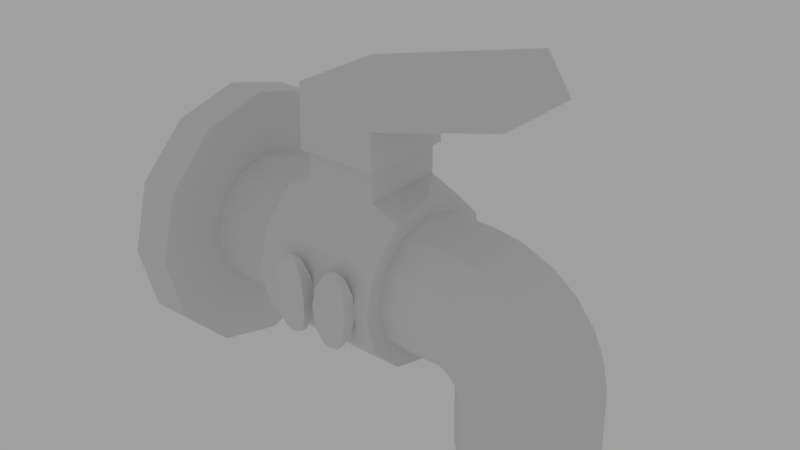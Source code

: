 # Source: TAP.blend  (saved by Blender 2.79.0; exported with 4.5.12 LTS)
import bpy
from mathutils import Matrix  # noqa: F401  (used for matrix-valued properties, if any)

bpy.ops.wm.read_factory_settings(use_empty=True)
scene = bpy.context.scene
scene.name = 'Scene'

# ---- collections
col_collection_1 = bpy.data.collections.new('Collection 1'); scene.collection.children.link(col_collection_1)
col_collection_5 = bpy.data.collections.new('Collection 5'); scene.collection.children.link(col_collection_5)

# ---- world
world_world = bpy.data.worlds.new('World'); scene.world = world_world
world_world.use_nodes = True; world_world.node_tree.nodes.clear()
_N = world_world.node_tree.nodes; _L = world_world.node_tree.links
n0 = _N.new('ShaderNodeOutputWorld'); n0.name = 'World Output'; n0.location = (300, 300)
n1 = _N.new('ShaderNodeBackground'); n1.name = 'Background'; n1.location = (10, 300)
n1.inputs[0].default_value = (0.3506, 0.3506, 0.3506, 1.0)
_L.new(n1.outputs[0], n0.inputs[0])
n0.is_active_output = True
world_world.color = (0.05088, 0.05088, 0.05088)
world_world.use_sun_shadow = False
world_world.sun_shadow_jitter_overblur = 0.0
world_world.cycles.sampling_method = 'MANUAL'

# ---- meshes
me_cylinder = bpy.data.meshes.new('Cylinder')
me_cylinder.from_pydata([(1.947e-07, 1.0, 0.0), (1.491e-07, 1.0, 1.766), (0.5, 0.866, 0.0), (0.5, 0.866, 1.766), (0.866, 0.5, 0.0), (0.866, 0.5, 1.766), (1.0, -1.781e-07, 0.0), (1.0, -1.466e-07, 1.766), (0.866, -0.5, 0.0), (0.866, -0.5, 1.766), (0.5, -0.866, 0.0), (0.5, -0.866, 1.766), (3.457e-07, -1.0, 0.0), (3.001e-07, -1.0, 1.766), (-0.5, -0.866, 0.0), (-0.5, -0.866, 1.766), (-0.866, -0.5, 0.0), (-0.866, -0.5, 1.766), (-1.0, -5.993e-07, 0.0), (-1.0, -5.678e-07, 1.766), (-0.866, 0.5, 0.0), (-0.866, 0.5, 1.766), (-0.5, 0.866, 0.0), (-0.5, 0.866, 1.766), (0.5, 0.866, 3.725), (5.305e-07, 1.0, 3.725), (0.866, 0.5, 3.725), (1.0, -1.714e-07, 3.725), (0.866, -0.5, 3.725), (0.5, -0.866, 3.725), (6.815e-07, -1.0, 3.725), (-0.5, -0.866, 3.725), (-0.866, -0.5, 3.725), (-1.0, -5.926e-07, 3.725), (-0.866, 0.5, 3.725), (-0.5, 0.866, 3.725), (0.4995, 0.866, 4.377), (6.777e-07, 1.0, 4.4), (0.8651, 0.5, 4.361), (0.9989, -1.772e-08, 4.354), (0.8651, -0.5, 4.361), (0.4995, -0.866, 4.377), (8.412e-07, -1.0, 4.4), (-0.4995, -0.866, 4.423), (-0.8651, -0.5, 4.44), (-0.9989, -4.51e-07, 4.446), (-0.8651, 0.5, 4.44), (-0.4995, 0.866, 4.423), (0.5208, 0.866, 4.539), (0.0412, 1.0, 4.68), (0.8719, 0.5, 4.436), (1.0, -2.658e-08, 4.398), (0.8719, -0.5, 4.436), (0.5208, -0.866, 4.539), (0.0412, -1.0, 4.68), (-0.4384, -0.866, 4.822), (-0.7895, -0.5, 4.925), (-0.918, -5.128e-07, 4.963), (-0.7895, 0.5, 4.925), (-0.4384, 0.866, 4.822), (0.5811, 0.866, 4.696), (0.1591, 1.0, 4.964), (0.89, 0.5, 4.499), (1.003, 6.402e-08, 4.427), (0.89, -0.5, 4.499), (0.5811, -0.866, 4.696), (0.1591, -1.0, 4.964), (-0.2629, -0.866, 5.232), (-0.5718, -0.5, 5.428), (-0.6849, -4.594e-07, 5.5), (-0.5718, 0.5, 5.428), (-0.2629, 0.866, 5.232), (0.6705, 0.866, 4.815), (0.3239, 1.0, 5.175), (0.9242, 0.5, 4.551), (1.017, 1.641e-07, 4.455), (0.9242, -0.5, 4.551), (0.6705, -0.866, 4.815), (0.3239, -1.0, 5.175), (-0.02277, -0.866, 5.536), (-0.2765, -0.5, 5.8), (-0.3694, -3.683e-07, 5.896), (-0.2765, 0.5, 5.8), (-0.02278, 0.866, 5.536), (0.77, 0.866, 4.898), (0.5222, 1.0, 5.332), (0.9514, 0.5, 4.58), (1.018, 2.538e-07, 4.464), (0.9514, -0.5, 4.58), (0.77, -0.866, 4.898), (0.5222, -1.0, 5.332), (0.2745, -0.866, 5.767), (0.0931, -0.5, 6.085), (0.02671, -2.652e-07, 6.201), (0.0931, 0.5, 6.085), (0.2745, 0.866, 5.767), (0.8773, 0.866, 4.943), (0.7157, 1.0, 5.416), (0.9956, 0.5, 4.597), (1.039, 2.835e-07, 4.47), (0.9956, -0.5, 4.597), (0.8773, -0.866, 4.943), (0.7157, -1.0, 5.416), (0.5541, -0.866, 5.89), (0.4358, -0.5, 6.236), (0.3925, -2.101e-07, 6.363), (0.4358, 0.5, 6.236), (0.5541, 0.866, 5.89), (1.019, 0.866, 4.979), (0.9747, 1.0, 5.477), (1.051, 0.5, 4.615), (1.063, 3.271e-07, 4.481), (1.051, -0.5, 4.615), (1.019, -0.866, 4.979), (0.9747, -1.0, 5.477), (0.9305, -0.866, 5.975), (0.8982, -0.5, 6.34), (0.8864, -1.167e-07, 6.473), (0.8982, 0.5, 6.34), (0.9305, 0.866, 5.975), (1.97, 0.866, 4.991), (1.97, 1.0, 5.491), (1.969, 0.5, 4.625), (1.969, 4.174e-07, 4.491), (1.969, -0.5, 4.625), (1.97, -0.866, 4.991), (1.97, -1.0, 5.491), (1.97, -0.866, 5.991), (1.97, -0.5, 6.357), (1.97, -3.7e-09, 6.491), (1.97, 0.5, 6.357), (1.97, 0.866, 5.991), (0.629, 1.089, 1.766), (1.614e-07, 1.258, 1.766), (1.089, 0.629, 1.766), (1.258, -1.534e-07, 1.766), (1.089, -0.629, 1.766), (0.629, -1.089, 1.766), (3.513e-07, -1.258, 1.766), (-0.629, -1.089, 1.766), (-1.089, -0.629, 1.766), (-1.258, -6.833e-07, 1.766), (-1.089, 0.629, 1.766), (-0.629, 1.089, 1.766), (0.629, 1.089, 3.725), (5.428e-07, 1.258, 3.725), (1.089, 0.629, 3.725), (1.258, -1.167e-07, 3.725), (1.089, -0.629, 3.725), (0.629, -1.089, 3.725), (7.328e-07, -1.258, 3.725), (-0.629, -1.089, 3.725), (-1.089, -0.629, 3.725), (-1.258, -6.466e-07, 3.725), (-1.089, 0.629, 3.725), (-0.629, 1.089, 3.725), (0.629, -1.089, 2.419), (0.629, -1.089, 3.072), (6.056e-07, -1.258, 3.072), (4.785e-07, -1.258, 2.419), (1.089, -0.629, 2.419), (1.089, -0.629, 3.072), (1.258, -1.412e-07, 2.419), (1.258, -1.289e-07, 3.072), (-0.629, 1.089, 2.419), (-0.629, 1.089, 3.072), (4.157e-07, 1.258, 3.072), (2.885e-07, 1.258, 2.419), (0.629, 1.089, 3.072), (0.629, 1.089, 2.419), (1.089, 0.629, 2.419), (1.089, 0.629, 3.072), (-1.276, 0.629, 2.189), (-1.276, 0.629, 3.301), (-1.276, -6.403e-07, 2.189), (-1.276, -6.896e-07, 3.301), (-1.276, -0.629, 2.189), (-1.276, -0.629, 3.301), (-0.629, -1.089, 2.419), (-0.629, -1.089, 3.072), (-1.736, 0.629, 3.301), (-1.736, -6.896e-07, 3.301), (-1.736, -0.629, 3.301), (-1.736, -0.629, 2.189), (-1.736, -6.403e-07, 2.189), (-1.736, 0.629, 2.189), (-1.736, 0.7128, 3.375), (-2.304, 0.7128, 3.334), (-2.709, 0.7128, 2.142), (-2.709, -0.7128, 2.142), (-2.304, -0.7128, 3.334), (-2.709, -6.731e-07, 2.142), (-2.304, -6.657e-07, 3.334), (-1.736, -6.424e-07, 2.115), (-1.736, -6.984e-07, 3.375), (-1.736, -0.7128, 3.375), (-1.736, -0.7128, 2.115), (-1.736, 0.7128, 2.115), (-3.359, 0.629, 5.009), (-2.856, 0.629, 5.341), (-3.359, -1.103e-06, 5.009), (-2.856, -9.051e-07, 5.341), (-3.359, -0.629, 5.009), (-2.856, -0.629, 5.341), (-2.823, 0.7128, 5.363), (-3.392, 0.7128, 4.986), (-3.392, -0.7128, 4.986), (-2.823, -0.7128, 5.363), (-3.392, -1.122e-06, 4.986), (-2.823, -8.974e-07, 5.363), (2.32e-07, 1.0, 0.6088), (0.5, 0.866, 0.6088), (0.866, 0.5, 0.6088), (1.0, -2.038e-07, 0.6088), (0.866, -0.5, 0.6088), (0.5, -0.866, 0.6088), (3.83e-07, -1.0, 0.6088), (-0.5, -0.866, 0.6088), (-0.866, -0.5, 0.6088), (-1.0, -6.25e-07, 0.6088), (-0.866, 0.5, 0.6088), (-0.5, 0.866, 0.6088), (2.353e-07, 1.999, 1.49e-07), (0.9996, 1.731, 2.98e-08), (0.9996, 1.731, 0.6088), (1.731, 0.9996, -8.941e-08), (1.731, 0.9996, 0.6088), (1.999, -8.419e-08, -2.086e-07), (1.999, -5.39e-08, 0.6088), (1.731, -0.9996, -2.384e-07), (1.731, -0.9996, 0.6088), (0.9996, -1.731, -2.086e-07), (0.9996, -1.731, 0.6088), (5.372e-07, -1.999, -1.49e-07), (4.933e-07, -1.999, 0.6088), (-0.9996, -1.731, -2.98e-08), (-0.9996, -1.731, 0.6088), (-1.731, -0.9996, 8.941e-08), (-1.731, -0.9996, 0.6088), (-1.999, -9.262e-07, 2.086e-07), (-1.999, -8.96e-07, 0.6088), (-1.731, 0.9996, 2.384e-07), (-1.731, 0.9996, 0.6088), (-0.9996, 1.731, 2.086e-07), (-0.9996, 1.731, 0.6088), (1.914e-07, 1.999, 0.6088), (1.97, 0.7132, 5.08), (1.97, 0.8235, 5.491), (1.969, 0.4117, 4.778), (1.969, 4.202e-07, 4.668), (1.969, -0.4117, 4.778), (1.97, -0.7132, 5.08), (1.97, -0.8235, 5.491), (1.97, -0.7132, 5.903), (1.97, -0.4117, 6.205), (1.97, 7.342e-08, 6.315), (1.97, 0.4117, 6.205), (1.97, 0.7132, 5.903), (1.285, 0.7132, 5.08), (1.285, 0.8235, 5.491), (1.285, 0.4117, 4.778), (1.285, 4.202e-07, 4.668), (1.285, -0.4117, 4.778), (1.285, -0.7132, 5.08), (1.285, -0.8235, 5.491), (1.285, -0.7132, 5.903), (1.285, -0.4117, 6.205), (1.285, 7.342e-08, 6.315), (1.285, 0.4117, 6.205), (1.285, 0.7132, 5.903)], [], [(210, 1, 3, 211), (211, 3, 5, 212), (212, 5, 7, 213), (213, 7, 9, 214), (214, 9, 11, 215), (215, 11, 13, 216), (216, 13, 15, 217), (217, 15, 17, 218), (218, 17, 19, 219), (219, 19, 21, 220), (33, 34, 154, 153), (220, 21, 23, 221), (221, 23, 1, 210), (0, 2, 4, 6, 8, 10, 12, 14, 16, 18, 20, 22), (30, 29, 41, 42), (24, 26, 146, 144), (32, 33, 153, 152), (21, 19, 141, 142), (11, 9, 136, 137), (25, 24, 144, 145), (31, 32, 152, 151), (1, 23, 143, 133), (15, 13, 138, 139), (5, 3, 132, 134), (30, 31, 151, 150), (29, 30, 150, 149), (45, 44, 56, 57), (27, 26, 38, 39), (34, 33, 45, 46), (31, 30, 42, 43), (28, 27, 39, 40), (35, 34, 46, 47), (24, 25, 37, 36), (32, 31, 43, 44), (29, 28, 40, 41), (25, 35, 47, 37), (26, 24, 36, 38), (33, 32, 44, 45), (50, 48, 60, 62), (42, 41, 53, 54), (39, 38, 50, 51), (46, 45, 57, 58), (43, 42, 54, 55), (40, 39, 51, 52), (47, 46, 58, 59), (36, 37, 49, 48), (44, 43, 55, 56), (41, 40, 52, 53), (37, 47, 59, 49), (38, 36, 48, 50), (61, 71, 83, 73), (57, 56, 68, 69), (54, 53, 65, 66), (51, 50, 62, 63), (58, 57, 69, 70), (55, 54, 66, 67), (52, 51, 63, 64), (59, 58, 70, 71), (48, 49, 61, 60), (56, 55, 67, 68), (53, 52, 64, 65), (49, 59, 71, 61), (77, 76, 88, 89), (62, 60, 72, 74), (69, 68, 80, 81), (66, 65, 77, 78), (63, 62, 74, 75), (70, 69, 81, 82), (67, 66, 78, 79), (64, 63, 75, 76), (71, 70, 82, 83), (60, 61, 73, 72), (68, 67, 79, 80), (65, 64, 76, 77), (89, 88, 100, 101), (73, 83, 95, 85), (74, 72, 84, 86), (81, 80, 92, 93), (78, 77, 89, 90), (75, 74, 86, 87), (82, 81, 93, 94), (79, 78, 90, 91), (76, 75, 87, 88), (83, 82, 94, 95), (72, 73, 85, 84), (80, 79, 91, 92), (104, 103, 115, 116), (85, 95, 107, 97), (86, 84, 96, 98), (93, 92, 104, 105), (90, 89, 101, 102), (87, 86, 98, 99), (94, 93, 105, 106), (91, 90, 102, 103), (88, 87, 99, 100), (95, 94, 106, 107), (84, 85, 97, 96), (92, 91, 103, 104), (108, 109, 121, 120), (101, 100, 112, 113), (97, 107, 119, 109), (98, 96, 108, 110), (105, 104, 116, 117), (102, 101, 113, 114), (99, 98, 110, 111), (106, 105, 117, 118), (103, 102, 114, 115), (100, 99, 111, 112), (107, 106, 118, 119), (96, 97, 109, 108), (126, 125, 251, 252), (116, 115, 127, 128), (113, 112, 124, 125), (109, 119, 131, 121), (110, 108, 120, 122), (117, 116, 128, 129), (114, 113, 125, 126), (111, 110, 122, 123), (118, 117, 129, 130), (115, 114, 126, 127), (112, 111, 123, 124), (119, 118, 130, 131), (158, 157, 149, 150), (157, 161, 148, 149), (161, 163, 147, 148), (166, 165, 155, 145), (168, 166, 145, 144), (163, 171, 146, 147), (165, 173, 154, 155), (171, 168, 144, 146), (173, 175, 153, 154), (175, 177, 152, 153), (177, 179, 151, 152), (179, 158, 150, 151), (7, 5, 134, 135), (17, 15, 139, 140), (26, 27, 147, 146), (3, 1, 133, 132), (34, 35, 155, 154), (27, 28, 148, 147), (13, 11, 137, 138), (23, 21, 142, 143), (35, 25, 145, 155), (28, 29, 149, 148), (9, 7, 135, 136), (19, 17, 140, 141), (139, 138, 159, 178), (178, 159, 158, 179), (140, 139, 178, 176), (176, 178, 179, 177), (141, 140, 176, 174), (142, 141, 174, 172), (181, 180, 186, 194), (134, 132, 169, 170), (170, 169, 168, 171), (143, 142, 172, 164), (164, 172, 173, 165), (135, 134, 170, 162), (162, 170, 171, 163), (132, 133, 167, 169), (169, 167, 166, 168), (133, 143, 164, 167), (167, 164, 165, 166), (136, 135, 162, 160), (160, 162, 163, 161), (137, 136, 160, 156), (156, 160, 161, 157), (138, 137, 156, 159), (159, 156, 157, 158), (188, 191, 208, 205), (184, 183, 196, 193), (189, 190, 207, 206), (183, 182, 195, 196), (190, 192, 209, 207), (174, 176, 183, 184), (173, 172, 185, 180), (172, 174, 184, 185), (176, 177, 182, 183), (175, 173, 180, 181), (177, 175, 181, 182), (195, 194, 192, 190), (194, 186, 187, 192), (196, 195, 190, 189), (197, 193, 191, 188), (186, 197, 188, 187), (193, 196, 189, 191), (192, 187, 204, 209), (180, 185, 197, 186), (182, 181, 194, 195), (187, 188, 205, 204), (185, 184, 193, 197), (191, 189, 206, 208), (200, 198, 205, 208), (200, 202, 203, 201), (198, 200, 201, 199), (201, 203, 207, 209), (198, 199, 204, 205), (203, 202, 206, 207), (199, 201, 209, 204), (202, 200, 208, 206), (18, 16, 237, 239), (8, 6, 227, 229), (217, 218, 238, 236), (210, 211, 224, 245), (22, 20, 241, 243), (12, 10, 231, 233), (218, 219, 240, 238), (211, 212, 226, 224), (219, 220, 242, 240), (2, 0, 222, 223), (16, 14, 235, 237), (212, 213, 228, 226), (243, 244, 245, 222), (241, 242, 244, 243), (239, 240, 242, 241), (237, 238, 240, 239), (235, 236, 238, 237), (233, 234, 236, 235), (231, 232, 234, 233), (229, 230, 232, 231), (227, 228, 230, 229), (225, 226, 228, 227), (223, 224, 226, 225), (222, 245, 224, 223), (216, 217, 236, 234), (4, 2, 223, 225), (215, 216, 234, 232), (14, 12, 233, 235), (0, 22, 243, 222), (214, 215, 232, 230), (10, 8, 229, 231), (221, 210, 245, 244), (20, 18, 239, 241), (213, 214, 230, 228), (220, 221, 244, 242), (6, 4, 225, 227), (255, 254, 266, 267), (123, 122, 248, 249), (130, 129, 255, 256), (127, 126, 252, 253), (124, 123, 249, 250), (131, 130, 256, 257), (120, 121, 247, 246), (128, 127, 253, 254), (125, 124, 250, 251), (121, 131, 257, 247), (122, 120, 246, 248), (129, 128, 254, 255), (258, 259, 269, 268, 267, 266, 265, 264, 263, 262, 261, 260), (252, 251, 263, 264), (249, 248, 260, 261), (256, 255, 267, 268), (253, 252, 264, 265), (250, 249, 261, 262), (257, 256, 268, 269), (246, 247, 259, 258), (254, 253, 265, 266), (251, 250, 262, 263), (247, 257, 269, 259), (248, 246, 258, 260)])
me_cylinder.use_remesh_preserve_volume = False
me_cylinder.use_remesh_preserve_attributes = False
me_cylinder.use_mirror_vertex_groups = False
me_cylinder.update()
me_sphere_001 = bpy.data.meshes.new('Sphere.001')
me_sphere_001.from_pydata([(0.0, 0.5, 0.866), (0.0, 0.866, 0.5), (0.0, 1.0, -4.371e-08), (0.0, 0.866, -0.5), (0.0, 0.5, -0.866), (0.0, 1.51e-07, -1.0), (-1.308e-07, 7.55e-08, 1.0), (0.433, 0.25, 0.866), (0.75, 0.433, 0.5), (0.866, 0.5, -4.371e-08), (0.75, 0.433, -0.5), (0.433, 0.25, -0.866), (0.433, -0.25, 0.866), (0.75, -0.433, 0.5), (0.866, -0.5, -4.371e-08), (0.75, -0.433, -0.5), (0.433, -0.25, -0.866), (-8.606e-08, -0.5, 0.866), (-1.308e-07, -0.866, 0.5), (-1.308e-07, -1.0, -4.371e-08), (-7.116e-08, -0.866, -0.5), (-1.01e-07, -0.5, -0.866), (-0.433, -0.25, 0.866), (-0.75, -0.433, 0.5), (-0.866, -0.5, -4.371e-08), (-0.75, -0.433, -0.5), (-0.433, -0.25, -0.866), (-0.433, 0.25, 0.866), (-0.75, 0.433, 0.5), (-0.866, 0.5, -4.371e-08), (-0.75, 0.433, -0.5), (-0.433, 0.25, -0.866), (2.37, 0.5, 0.8109), (2.3, 0.866, 0.4469), (2.204, 1.0, -0.05034), (2.108, 0.866, -0.5476), (2.037, 0.5, -0.9116), (2.011, 5.421e-07, -1.045), (2.396, 6.381e-07, 0.9442), (2.801, 0.25, 0.7863), (3.046, 0.433, 0.4043), (3.065, 0.5, -0.09959), (2.853, 0.433, -0.5902), (2.468, 0.25, -0.9362), (2.801, -0.25, 0.7863), (3.046, -0.433, 0.4043), (3.065, -0.5, -0.09959), (2.853, -0.433, -0.5902), (2.468, -0.25, -0.9362), (2.37, -0.5, 0.8109), (2.3, -0.866, 0.4469), (2.204, -1.0, -0.05034), (2.108, -0.866, -0.5476), (2.037, -0.5, -0.9116), (1.94, -0.25, 0.8356), (1.554, -0.433, 0.4896), (1.343, -0.5, -0.001097), (1.362, -0.433, -0.505), (1.606, -0.25, -0.887), (1.94, 0.25, 0.8356), (1.554, 0.433, 0.4896), (1.343, 0.5, -0.001097), (1.362, 0.433, -0.505), (1.606, 0.25, -0.887)], [], [(4, 3, 10, 11), (2, 1, 8, 9), (0, 6, 7), (5, 4, 11), (3, 2, 9, 10), (1, 0, 7, 8), (5, 11, 16), (10, 9, 14, 15), (8, 7, 12, 13), (11, 10, 15, 16), (9, 8, 13, 14), (7, 6, 12), (5, 16, 21), (15, 14, 19, 20), (13, 12, 17, 18), (16, 15, 20, 21), (14, 13, 18, 19), (12, 6, 17), (5, 21, 26), (20, 19, 24, 25), (18, 17, 22, 23), (21, 20, 25, 26), (19, 18, 23, 24), (17, 6, 22), (25, 24, 29, 30), (23, 22, 27, 28), (26, 25, 30, 31), (24, 23, 28, 29), (22, 6, 27), (5, 26, 31), (28, 27, 0, 1), (31, 30, 3, 4), (29, 28, 1, 2), (27, 6, 0), (5, 31, 4), (30, 29, 2, 3), (36, 35, 42, 43), (34, 33, 40, 41), (32, 38, 39), (37, 36, 43), (35, 34, 41, 42), (33, 32, 39, 40), (37, 43, 48), (42, 41, 46, 47), (40, 39, 44, 45), (43, 42, 47, 48), (41, 40, 45, 46), (39, 38, 44), (37, 48, 53), (47, 46, 51, 52), (45, 44, 49, 50), (48, 47, 52, 53), (46, 45, 50, 51), (44, 38, 49), (37, 53, 58), (52, 51, 56, 57), (50, 49, 54, 55), (53, 52, 57, 58), (51, 50, 55, 56), (49, 38, 54), (57, 56, 61, 62), (55, 54, 59, 60), (58, 57, 62, 63), (56, 55, 60, 61), (54, 38, 59), (37, 58, 63), (60, 59, 32, 33), (63, 62, 35, 36), (61, 60, 33, 34), (59, 38, 32), (37, 63, 36), (62, 61, 34, 35)])
me_sphere_001.use_remesh_preserve_volume = False
me_sphere_001.use_remesh_preserve_attributes = False
me_sphere_001.use_mirror_vertex_groups = False
me_sphere_001.update()

# ---- objects
ob_tap = bpy.data.objects.new('Tap', me_cylinder)
ob_eyes = bpy.data.objects.new('eyes', me_sphere_001)

# ---- transforms, parenting, visibility, modifiers, constraints
ob_tap.location = (-2.93, 0.0, 4.968)
ob_tap.rotation_euler = (-1.344e-07, 1.571, 0.0)
ob_tap.lineart.crease_threshold = 0.0
ob_eyes.location = (-0.4283, -1.336, 4.913)
ob_eyes.rotation_euler = (1.186e-10, -0.042, -5.647e-09)
ob_eyes.scale = (0.3257, 0.2153, 0.5992)
ob_eyes.lineart.crease_threshold = 0.0

# ---- collection membership
col_collection_1.objects.link(ob_tap)
col_collection_5.objects.link(ob_eyes)

# ---- scene / render settings (as saved in the file)
scene.frame_start = 1; scene.frame_end = 250; scene.frame_set(2)
scene.render.engine = 'CYCLES'
scene.render.resolution_percentage = 50
scene.render.dither_intensity = 0.0
scene.render.film_transparent = True
scene.cycles.use_denoising = False
scene.cycles.samples = 128
scene.cycles.sampling_pattern = 'TABULATED_SOBOL'
scene.cycles.use_adaptive_sampling = False
scene.cycles.use_light_tree = False
scene.cycles.blur_glossy = 0.0
scene.cycles.sample_clamp_indirect = 0.0
scene.view_settings.view_transform = 'Standard'
bpy.context.view_layer.update()

# ---- added for rendering (the .blend has no active camera): camera
cam_auto = bpy.data.cameras.new('AutoCamera')
cam_auto.lens = 50.0
cam_auto.sensor_width = 36.0
cam_auto.clip_end = 1000.0
ob_auto_camera = bpy.data.objects.new('AutoCamera', cam_auto)
scene.collection.objects.link(ob_auto_camera)
ob_auto_camera.location = (8.95492, -10.3672, 12.5763)
ob_auto_camera.rotation_euler = (1.09748, -7.21219e-08, 0.694738)
scene.camera = ob_auto_camera
bpy.context.view_layer.update()
